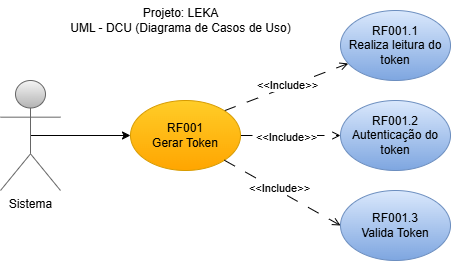

The diagram above was exported from draw.io. Its source (the exported page's mxGraphModel, read from the mxfile embedded in the PNG):
<mxGraphModel dx="1434" dy="1949" grid="1" gridSize="10" guides="1" tooltips="1" connect="1" arrows="1" fold="1" page="1" pageScale="1" pageWidth="827" pageHeight="1169" math="0" shadow="0">
  <root>
    <mxCell id="0" />
    <mxCell id="1" parent="0" />
    <mxCell id="Vfokn6OsODmr6l2iP7rJ-1" style="edgeStyle=orthogonalEdgeStyle;rounded=0;orthogonalLoop=1;jettySize=auto;html=1;exitX=0.5;exitY=0.5;exitDx=0;exitDy=0;exitPerimeter=0;entryX=0;entryY=0.5;entryDx=0;entryDy=0;" edge="1" parent="1" source="Vfokn6OsODmr6l2iP7rJ-2" target="Vfokn6OsODmr6l2iP7rJ-7">
      <mxGeometry relative="1" as="geometry" />
    </mxCell>
    <mxCell id="Vfokn6OsODmr6l2iP7rJ-2" value="Sistema" style="shape=umlActor;verticalLabelPosition=bottom;verticalAlign=top;html=1;outlineConnect=0;fillColor=#f5f5f5;gradientColor=#b3b3b3;strokeColor=#666666;" vertex="1" parent="1">
      <mxGeometry x="150" y="-10" width="60" height="110" as="geometry" />
    </mxCell>
    <mxCell id="Vfokn6OsODmr6l2iP7rJ-3" style="rounded=0;orthogonalLoop=1;jettySize=auto;html=1;exitX=1;exitY=0;exitDx=0;exitDy=0;dashed=1;dashPattern=12 12;endArrow=open;endFill=0;" edge="1" parent="1" source="Vfokn6OsODmr6l2iP7rJ-7" target="Vfokn6OsODmr6l2iP7rJ-8">
      <mxGeometry relative="1" as="geometry" />
    </mxCell>
    <mxCell id="Vfokn6OsODmr6l2iP7rJ-4" value="&amp;lt;&amp;lt;Include&amp;gt;&amp;gt;" style="edgeLabel;html=1;align=center;verticalAlign=middle;resizable=0;points=[];" vertex="1" connectable="0" parent="Vfokn6OsODmr6l2iP7rJ-3">
      <mxGeometry x="0.0261" y="2" relative="1" as="geometry">
        <mxPoint as="offset" />
      </mxGeometry>
    </mxCell>
    <mxCell id="Vfokn6OsODmr6l2iP7rJ-5" style="rounded=0;orthogonalLoop=1;jettySize=auto;html=1;exitX=1;exitY=0.5;exitDx=0;exitDy=0;entryX=0;entryY=0.5;entryDx=0;entryDy=0;dashed=1;dashPattern=12 12;endArrow=open;endFill=0;" edge="1" parent="1" source="Vfokn6OsODmr6l2iP7rJ-7" target="Vfokn6OsODmr6l2iP7rJ-9">
      <mxGeometry relative="1" as="geometry" />
    </mxCell>
    <mxCell id="Vfokn6OsODmr6l2iP7rJ-6" value="&amp;lt;&amp;lt;Include&amp;gt;&amp;gt;" style="edgeLabel;html=1;align=center;verticalAlign=middle;resizable=0;points=[];" vertex="1" connectable="0" parent="Vfokn6OsODmr6l2iP7rJ-5">
      <mxGeometry x="-0.1" y="-1" relative="1" as="geometry">
        <mxPoint as="offset" />
      </mxGeometry>
    </mxCell>
    <mxCell id="Vfokn6OsODmr6l2iP7rJ-7" value="RF001&lt;div&gt;Gerar Token&lt;/div&gt;" style="ellipse;whiteSpace=wrap;html=1;fillColor=#ffcd28;gradientColor=#ffa500;strokeColor=#d79b00;" vertex="1" parent="1">
      <mxGeometry x="280" y="10" width="110" height="70" as="geometry" />
    </mxCell>
    <mxCell id="Vfokn6OsODmr6l2iP7rJ-8" value="RF001.1&lt;div&gt;Realiza leitura do token&lt;/div&gt;" style="ellipse;whiteSpace=wrap;html=1;fillColor=#dae8fc;gradientColor=#7ea6e0;strokeColor=#6c8ebf;" vertex="1" parent="1">
      <mxGeometry x="490" y="-80" width="110" height="70" as="geometry" />
    </mxCell>
    <mxCell id="Vfokn6OsODmr6l2iP7rJ-9" value="RF001.2&lt;div&gt;Autenticação do token&lt;/div&gt;" style="ellipse;whiteSpace=wrap;html=1;fillColor=#dae8fc;gradientColor=#7ea6e0;strokeColor=#6c8ebf;" vertex="1" parent="1">
      <mxGeometry x="490" y="10" width="110" height="70" as="geometry" />
    </mxCell>
    <mxCell id="Vfokn6OsODmr6l2iP7rJ-10" value="RF001.3&lt;div&gt;Valida Token&lt;/div&gt;" style="ellipse;whiteSpace=wrap;html=1;fillColor=#dae8fc;gradientColor=#7ea6e0;strokeColor=#6c8ebf;" vertex="1" parent="1">
      <mxGeometry x="490" y="100" width="110" height="70" as="geometry" />
    </mxCell>
    <mxCell id="Vfokn6OsODmr6l2iP7rJ-11" style="rounded=0;orthogonalLoop=1;jettySize=auto;html=1;exitX=1;exitY=1;exitDx=0;exitDy=0;entryX=0;entryY=0.5;entryDx=0;entryDy=0;endArrow=open;endFill=0;dashed=1;dashPattern=12 12;" edge="1" parent="1" source="Vfokn6OsODmr6l2iP7rJ-7" target="Vfokn6OsODmr6l2iP7rJ-10">
      <mxGeometry relative="1" as="geometry" />
    </mxCell>
    <mxCell id="Vfokn6OsODmr6l2iP7rJ-12" value="&amp;lt;&amp;lt;Include&amp;gt;&amp;gt;" style="edgeLabel;html=1;align=center;verticalAlign=middle;resizable=0;points=[];" vertex="1" connectable="0" parent="Vfokn6OsODmr6l2iP7rJ-11">
      <mxGeometry x="-0.0838" y="2" relative="1" as="geometry">
        <mxPoint as="offset" />
      </mxGeometry>
    </mxCell>
    <mxCell id="Vfokn6OsODmr6l2iP7rJ-13" value="Projeto: LEKA&lt;div&gt;UML - DCU (Diagrama de Casos de Uso)&lt;/div&gt;" style="text;html=1;align=center;verticalAlign=middle;resizable=0;points=[];autosize=1;strokeColor=none;fillColor=none;" vertex="1" parent="1">
      <mxGeometry x="210" y="-90" width="240" height="40" as="geometry" />
    </mxCell>
  </root>
</mxGraphModel>